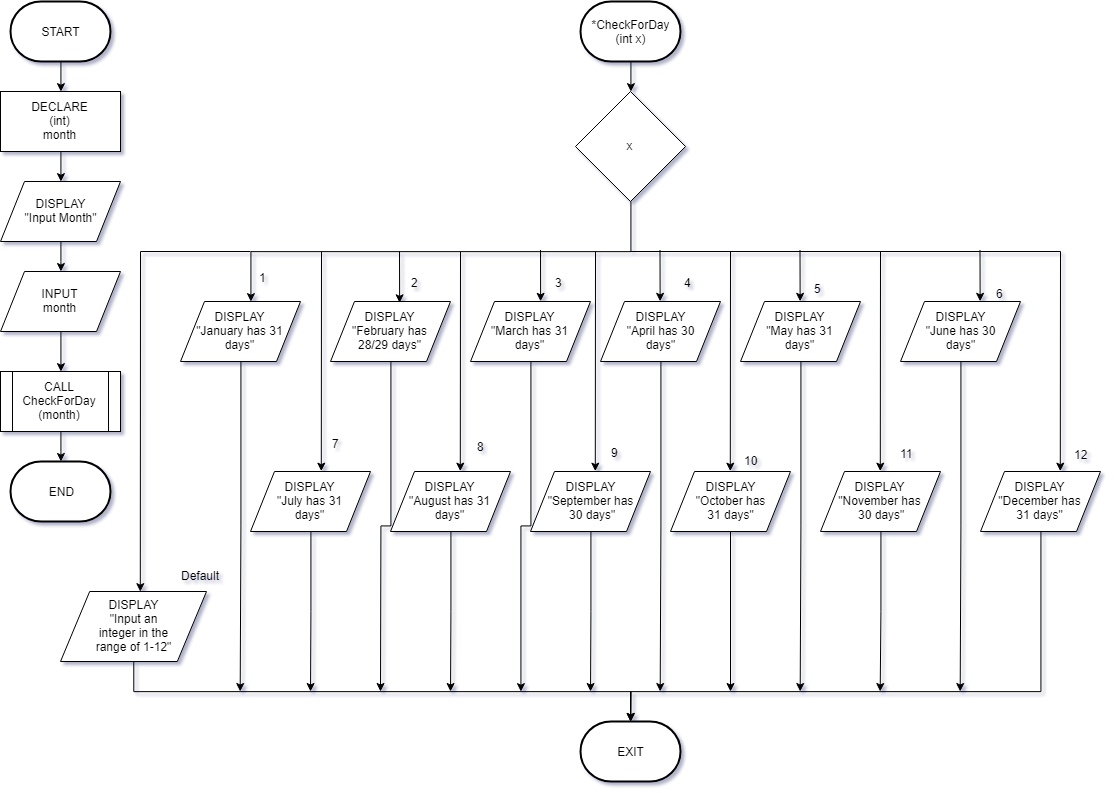

The diagram above was exported from draw.io. Its source (the exported page's mxGraphModel, read from the mxfile embedded in the PNG):
<mxGraphModel dx="2031" dy="1177" grid="1" gridSize="10" guides="1" tooltips="1" connect="1" arrows="1" fold="1" page="1" pageScale="1" pageWidth="1169" pageHeight="827" math="0" shadow="1">
  <root>
    <mxCell id="0" />
    <mxCell id="1" parent="0" />
    <mxCell id="nZsB95vVSCeNk0JQTl7x-7" style="edgeStyle=orthogonalEdgeStyle;rounded=0;orthogonalLoop=1;jettySize=auto;html=1;exitX=0.5;exitY=1;exitDx=0;exitDy=0;exitPerimeter=0;entryX=0.5;entryY=0;entryDx=0;entryDy=0;" edge="1" parent="1" source="nZsB95vVSCeNk0JQTl7x-1" target="nZsB95vVSCeNk0JQTl7x-2">
      <mxGeometry relative="1" as="geometry" />
    </mxCell>
    <mxCell id="nZsB95vVSCeNk0JQTl7x-1" value="START" style="strokeWidth=2;html=1;shape=mxgraph.flowchart.terminator;whiteSpace=wrap;" vertex="1" parent="1">
      <mxGeometry x="70" y="30" width="100" height="60" as="geometry" />
    </mxCell>
    <mxCell id="nZsB95vVSCeNk0JQTl7x-8" style="edgeStyle=orthogonalEdgeStyle;rounded=0;orthogonalLoop=1;jettySize=auto;html=1;exitX=0.5;exitY=1;exitDx=0;exitDy=0;entryX=0.5;entryY=0;entryDx=0;entryDy=0;" edge="1" parent="1" source="nZsB95vVSCeNk0JQTl7x-2" target="nZsB95vVSCeNk0JQTl7x-3">
      <mxGeometry relative="1" as="geometry" />
    </mxCell>
    <mxCell id="nZsB95vVSCeNk0JQTl7x-2" value="DECLARE&lt;br&gt;(int)&lt;br&gt;month" style="rounded=0;whiteSpace=wrap;html=1;" vertex="1" parent="1">
      <mxGeometry x="60" y="120" width="120" height="60" as="geometry" />
    </mxCell>
    <mxCell id="nZsB95vVSCeNk0JQTl7x-9" style="edgeStyle=orthogonalEdgeStyle;rounded=0;orthogonalLoop=1;jettySize=auto;html=1;exitX=0.5;exitY=1;exitDx=0;exitDy=0;" edge="1" parent="1" source="nZsB95vVSCeNk0JQTl7x-3" target="nZsB95vVSCeNk0JQTl7x-4">
      <mxGeometry relative="1" as="geometry" />
    </mxCell>
    <mxCell id="nZsB95vVSCeNk0JQTl7x-3" value="DISPLAY&lt;br&gt;&quot;Input Month&quot;" style="shape=parallelogram;perimeter=parallelogramPerimeter;whiteSpace=wrap;html=1;" vertex="1" parent="1">
      <mxGeometry x="60" y="210" width="120" height="60" as="geometry" />
    </mxCell>
    <mxCell id="nZsB95vVSCeNk0JQTl7x-10" style="edgeStyle=orthogonalEdgeStyle;rounded=0;orthogonalLoop=1;jettySize=auto;html=1;exitX=0.5;exitY=1;exitDx=0;exitDy=0;entryX=0.5;entryY=0;entryDx=0;entryDy=0;" edge="1" parent="1" source="nZsB95vVSCeNk0JQTl7x-4" target="nZsB95vVSCeNk0JQTl7x-5">
      <mxGeometry relative="1" as="geometry" />
    </mxCell>
    <mxCell id="nZsB95vVSCeNk0JQTl7x-4" value="INPUT&lt;br&gt;month" style="shape=parallelogram;perimeter=parallelogramPerimeter;whiteSpace=wrap;html=1;" vertex="1" parent="1">
      <mxGeometry x="60" y="300" width="120" height="60" as="geometry" />
    </mxCell>
    <mxCell id="nZsB95vVSCeNk0JQTl7x-11" style="edgeStyle=orthogonalEdgeStyle;rounded=0;orthogonalLoop=1;jettySize=auto;html=1;exitX=0.5;exitY=1;exitDx=0;exitDy=0;" edge="1" parent="1" source="nZsB95vVSCeNk0JQTl7x-5" target="nZsB95vVSCeNk0JQTl7x-6">
      <mxGeometry relative="1" as="geometry" />
    </mxCell>
    <mxCell id="nZsB95vVSCeNk0JQTl7x-5" value="CALL&lt;br&gt;CheckForDay&lt;br&gt;(month)" style="shape=process;whiteSpace=wrap;html=1;backgroundOutline=1;" vertex="1" parent="1">
      <mxGeometry x="60" y="400" width="120" height="60" as="geometry" />
    </mxCell>
    <mxCell id="nZsB95vVSCeNk0JQTl7x-6" value="END" style="strokeWidth=2;html=1;shape=mxgraph.flowchart.terminator;whiteSpace=wrap;" vertex="1" parent="1">
      <mxGeometry x="70" y="490" width="100" height="60" as="geometry" />
    </mxCell>
    <mxCell id="nZsB95vVSCeNk0JQTl7x-30" style="edgeStyle=orthogonalEdgeStyle;rounded=0;orthogonalLoop=1;jettySize=auto;html=1;exitX=0.5;exitY=1;exitDx=0;exitDy=0;exitPerimeter=0;entryX=0.5;entryY=0;entryDx=0;entryDy=0;" edge="1" parent="1" source="nZsB95vVSCeNk0JQTl7x-13" target="nZsB95vVSCeNk0JQTl7x-14">
      <mxGeometry relative="1" as="geometry" />
    </mxCell>
    <mxCell id="nZsB95vVSCeNk0JQTl7x-13" value="*CheckForDay&lt;br&gt;(int x)" style="strokeWidth=2;html=1;shape=mxgraph.flowchart.terminator;whiteSpace=wrap;" vertex="1" parent="1">
      <mxGeometry x="640" y="30" width="100" height="60" as="geometry" />
    </mxCell>
    <mxCell id="nZsB95vVSCeNk0JQTl7x-31" style="edgeStyle=orthogonalEdgeStyle;rounded=0;orthogonalLoop=1;jettySize=auto;html=1;exitX=0.5;exitY=1;exitDx=0;exitDy=0;entryX=0.59;entryY=-0.006;entryDx=0;entryDy=0;entryPerimeter=0;" edge="1" parent="1" source="nZsB95vVSCeNk0JQTl7x-14" target="nZsB95vVSCeNk0JQTl7x-15">
      <mxGeometry relative="1" as="geometry" />
    </mxCell>
    <mxCell id="nZsB95vVSCeNk0JQTl7x-14" value="x" style="rhombus;whiteSpace=wrap;html=1;" vertex="1" parent="1">
      <mxGeometry x="635" y="120" width="110" height="110" as="geometry" />
    </mxCell>
    <mxCell id="nZsB95vVSCeNk0JQTl7x-73" style="edgeStyle=orthogonalEdgeStyle;rounded=0;orthogonalLoop=1;jettySize=auto;html=1;exitX=0.5;exitY=1;exitDx=0;exitDy=0;" edge="1" parent="1" source="nZsB95vVSCeNk0JQTl7x-15">
      <mxGeometry relative="1" as="geometry">
        <mxPoint x="299.6896551724137" y="720" as="targetPoint" />
      </mxGeometry>
    </mxCell>
    <mxCell id="nZsB95vVSCeNk0JQTl7x-15" value="DISPLAY&lt;br&gt;&quot;January has 31 days&quot;" style="shape=parallelogram;perimeter=parallelogramPerimeter;whiteSpace=wrap;html=1;" vertex="1" parent="1">
      <mxGeometry x="240" y="330" width="120" height="60" as="geometry" />
    </mxCell>
    <mxCell id="nZsB95vVSCeNk0JQTl7x-75" style="edgeStyle=orthogonalEdgeStyle;rounded=0;orthogonalLoop=1;jettySize=auto;html=1;exitX=0.5;exitY=1;exitDx=0;exitDy=0;" edge="1" parent="1" source="nZsB95vVSCeNk0JQTl7x-16">
      <mxGeometry relative="1" as="geometry">
        <mxPoint x="440" y="720" as="targetPoint" />
      </mxGeometry>
    </mxCell>
    <mxCell id="nZsB95vVSCeNk0JQTl7x-16" value="DISPLAY&lt;br&gt;&quot;February has &lt;br&gt;28/29 days&quot;" style="shape=parallelogram;perimeter=parallelogramPerimeter;whiteSpace=wrap;html=1;" vertex="1" parent="1">
      <mxGeometry x="390" y="330" width="120" height="60" as="geometry" />
    </mxCell>
    <mxCell id="nZsB95vVSCeNk0JQTl7x-77" style="edgeStyle=orthogonalEdgeStyle;rounded=0;orthogonalLoop=1;jettySize=auto;html=1;exitX=0.5;exitY=1;exitDx=0;exitDy=0;" edge="1" parent="1" source="nZsB95vVSCeNk0JQTl7x-17">
      <mxGeometry relative="1" as="geometry">
        <mxPoint x="580" y="720" as="targetPoint" />
        <Array as="points">
          <mxPoint x="590" y="555" />
          <mxPoint x="580" y="555" />
        </Array>
      </mxGeometry>
    </mxCell>
    <mxCell id="nZsB95vVSCeNk0JQTl7x-17" value="DISPLAY&lt;br&gt;&quot;March has 31 &lt;br&gt;days&quot;" style="shape=parallelogram;perimeter=parallelogramPerimeter;whiteSpace=wrap;html=1;" vertex="1" parent="1">
      <mxGeometry x="530" y="330" width="120" height="60" as="geometry" />
    </mxCell>
    <mxCell id="nZsB95vVSCeNk0JQTl7x-80" style="edgeStyle=orthogonalEdgeStyle;rounded=0;orthogonalLoop=1;jettySize=auto;html=1;exitX=0.5;exitY=1;exitDx=0;exitDy=0;" edge="1" parent="1" source="nZsB95vVSCeNk0JQTl7x-18">
      <mxGeometry relative="1" as="geometry">
        <mxPoint x="719.689655172414" y="720" as="targetPoint" />
      </mxGeometry>
    </mxCell>
    <mxCell id="nZsB95vVSCeNk0JQTl7x-18" value="DISPLAY&lt;br&gt;&quot;April has 30&lt;br&gt;days&quot;" style="shape=parallelogram;perimeter=parallelogramPerimeter;whiteSpace=wrap;html=1;" vertex="1" parent="1">
      <mxGeometry x="660" y="330" width="120" height="60" as="geometry" />
    </mxCell>
    <mxCell id="nZsB95vVSCeNk0JQTl7x-82" style="edgeStyle=orthogonalEdgeStyle;rounded=0;orthogonalLoop=1;jettySize=auto;html=1;exitX=0.5;exitY=1;exitDx=0;exitDy=0;" edge="1" parent="1" source="nZsB95vVSCeNk0JQTl7x-19">
      <mxGeometry relative="1" as="geometry">
        <mxPoint x="859.689655172414" y="720" as="targetPoint" />
      </mxGeometry>
    </mxCell>
    <mxCell id="nZsB95vVSCeNk0JQTl7x-19" value="DISPLAY&lt;br&gt;&quot;May has 31 &lt;br&gt;days&quot;" style="shape=parallelogram;perimeter=parallelogramPerimeter;whiteSpace=wrap;html=1;" vertex="1" parent="1">
      <mxGeometry x="800" y="330" width="120" height="60" as="geometry" />
    </mxCell>
    <mxCell id="nZsB95vVSCeNk0JQTl7x-84" style="edgeStyle=orthogonalEdgeStyle;rounded=0;orthogonalLoop=1;jettySize=auto;html=1;exitX=0.5;exitY=1;exitDx=0;exitDy=0;" edge="1" parent="1" source="nZsB95vVSCeNk0JQTl7x-20">
      <mxGeometry relative="1" as="geometry">
        <mxPoint x="1019.689655172414" y="720" as="targetPoint" />
      </mxGeometry>
    </mxCell>
    <mxCell id="nZsB95vVSCeNk0JQTl7x-20" value="DISPLAY&lt;br&gt;&quot;June has 30&lt;br&gt;days&quot;" style="shape=parallelogram;perimeter=parallelogramPerimeter;whiteSpace=wrap;html=1;" vertex="1" parent="1">
      <mxGeometry x="960" y="330" width="120" height="60" as="geometry" />
    </mxCell>
    <mxCell id="nZsB95vVSCeNk0JQTl7x-74" style="edgeStyle=orthogonalEdgeStyle;rounded=0;orthogonalLoop=1;jettySize=auto;html=1;exitX=0.5;exitY=1;exitDx=0;exitDy=0;" edge="1" parent="1" source="nZsB95vVSCeNk0JQTl7x-21">
      <mxGeometry relative="1" as="geometry">
        <mxPoint x="370.0344827586207" y="720" as="targetPoint" />
      </mxGeometry>
    </mxCell>
    <mxCell id="nZsB95vVSCeNk0JQTl7x-21" value="DISPLAY&lt;br&gt;&quot;July has 31 &lt;br&gt;days&quot;" style="shape=parallelogram;perimeter=parallelogramPerimeter;whiteSpace=wrap;html=1;" vertex="1" parent="1">
      <mxGeometry x="310" y="500" width="120" height="60" as="geometry" />
    </mxCell>
    <mxCell id="nZsB95vVSCeNk0JQTl7x-76" style="edgeStyle=orthogonalEdgeStyle;rounded=0;orthogonalLoop=1;jettySize=auto;html=1;exitX=0.5;exitY=1;exitDx=0;exitDy=0;" edge="1" parent="1" source="nZsB95vVSCeNk0JQTl7x-22">
      <mxGeometry relative="1" as="geometry">
        <mxPoint x="510.0344827586207" y="720" as="targetPoint" />
      </mxGeometry>
    </mxCell>
    <mxCell id="nZsB95vVSCeNk0JQTl7x-22" value="DISPLAY&lt;br&gt;&quot;August has 31 &lt;br&gt;days&quot;" style="shape=parallelogram;perimeter=parallelogramPerimeter;whiteSpace=wrap;html=1;" vertex="1" parent="1">
      <mxGeometry x="450" y="500" width="120" height="60" as="geometry" />
    </mxCell>
    <mxCell id="nZsB95vVSCeNk0JQTl7x-78" style="edgeStyle=orthogonalEdgeStyle;rounded=0;orthogonalLoop=1;jettySize=auto;html=1;exitX=0.5;exitY=1;exitDx=0;exitDy=0;" edge="1" parent="1" source="nZsB95vVSCeNk0JQTl7x-24">
      <mxGeometry relative="1" as="geometry">
        <mxPoint x="650.0344827586207" y="720" as="targetPoint" />
      </mxGeometry>
    </mxCell>
    <mxCell id="nZsB95vVSCeNk0JQTl7x-24" value="DISPLAY&lt;br&gt;&quot;September has&lt;br&gt;&amp;nbsp;30 days&quot;" style="shape=parallelogram;perimeter=parallelogramPerimeter;whiteSpace=wrap;html=1;" vertex="1" parent="1">
      <mxGeometry x="590" y="500" width="120" height="60" as="geometry" />
    </mxCell>
    <mxCell id="nZsB95vVSCeNk0JQTl7x-79" style="edgeStyle=orthogonalEdgeStyle;rounded=0;orthogonalLoop=1;jettySize=auto;html=1;" edge="1" parent="1" source="nZsB95vVSCeNk0JQTl7x-25">
      <mxGeometry relative="1" as="geometry">
        <mxPoint x="790" y="720" as="targetPoint" />
      </mxGeometry>
    </mxCell>
    <mxCell id="nZsB95vVSCeNk0JQTl7x-25" value="DISPLAY&lt;br&gt;&quot;October has &lt;br&gt;31 days&quot;" style="shape=parallelogram;perimeter=parallelogramPerimeter;whiteSpace=wrap;html=1;" vertex="1" parent="1">
      <mxGeometry x="730" y="500" width="120" height="60" as="geometry" />
    </mxCell>
    <mxCell id="nZsB95vVSCeNk0JQTl7x-83" style="edgeStyle=orthogonalEdgeStyle;rounded=0;orthogonalLoop=1;jettySize=auto;html=1;exitX=0.5;exitY=1;exitDx=0;exitDy=0;" edge="1" parent="1" source="nZsB95vVSCeNk0JQTl7x-26">
      <mxGeometry relative="1" as="geometry">
        <mxPoint x="939.689655172414" y="720" as="targetPoint" />
      </mxGeometry>
    </mxCell>
    <mxCell id="nZsB95vVSCeNk0JQTl7x-26" value="DISPLAY&lt;br&gt;&quot;November has&lt;br&gt;&amp;nbsp;30 days&quot;" style="shape=parallelogram;perimeter=parallelogramPerimeter;whiteSpace=wrap;html=1;" vertex="1" parent="1">
      <mxGeometry x="880" y="500" width="120" height="60" as="geometry" />
    </mxCell>
    <mxCell id="nZsB95vVSCeNk0JQTl7x-71" style="edgeStyle=orthogonalEdgeStyle;rounded=0;orthogonalLoop=1;jettySize=auto;html=1;exitX=0.5;exitY=1;exitDx=0;exitDy=0;" edge="1" parent="1" source="nZsB95vVSCeNk0JQTl7x-27" target="nZsB95vVSCeNk0JQTl7x-66">
      <mxGeometry relative="1" as="geometry">
        <Array as="points">
          <mxPoint x="1100" y="720" />
          <mxPoint x="690" y="720" />
        </Array>
      </mxGeometry>
    </mxCell>
    <mxCell id="nZsB95vVSCeNk0JQTl7x-27" value="DISPLAY&lt;br&gt;&quot;December has &lt;br&gt;31 days&quot;" style="shape=parallelogram;perimeter=parallelogramPerimeter;whiteSpace=wrap;html=1;" vertex="1" parent="1">
      <mxGeometry x="1040" y="500" width="120" height="60" as="geometry" />
    </mxCell>
    <mxCell id="nZsB95vVSCeNk0JQTl7x-70" style="edgeStyle=orthogonalEdgeStyle;rounded=0;orthogonalLoop=1;jettySize=auto;html=1;exitX=0.5;exitY=1;exitDx=0;exitDy=0;" edge="1" parent="1" source="nZsB95vVSCeNk0JQTl7x-28">
      <mxGeometry relative="1" as="geometry">
        <mxPoint x="690" y="750" as="targetPoint" />
      </mxGeometry>
    </mxCell>
    <mxCell id="nZsB95vVSCeNk0JQTl7x-28" value="DISPLAY&lt;br&gt;&quot;Input an&lt;br&gt;&amp;nbsp;integer in the &lt;br&gt;range of 1-12&quot;" style="shape=parallelogram;perimeter=parallelogramPerimeter;whiteSpace=wrap;html=1;" vertex="1" parent="1">
      <mxGeometry x="120" y="620" width="146" height="70" as="geometry" />
    </mxCell>
    <mxCell id="nZsB95vVSCeNk0JQTl7x-32" value="" style="endArrow=classic;html=1;entryX=0.576;entryY=0.022;entryDx=0;entryDy=0;entryPerimeter=0;" edge="1" parent="1" target="nZsB95vVSCeNk0JQTl7x-16">
      <mxGeometry width="50" height="50" relative="1" as="geometry">
        <mxPoint x="459" y="280" as="sourcePoint" />
        <mxPoint x="140" y="720" as="targetPoint" />
      </mxGeometry>
    </mxCell>
    <mxCell id="nZsB95vVSCeNk0JQTl7x-33" value="" style="endArrow=classic;html=1;entryX=0.576;entryY=0.022;entryDx=0;entryDy=0;entryPerimeter=0;" edge="1" parent="1">
      <mxGeometry width="50" height="50" relative="1" as="geometry">
        <mxPoint x="600" y="278.4999999999999" as="sourcePoint" />
        <mxPoint x="600.1200000000001" y="329.81999999999994" as="targetPoint" />
      </mxGeometry>
    </mxCell>
    <mxCell id="nZsB95vVSCeNk0JQTl7x-34" value="" style="endArrow=classic;html=1;entryX=0.576;entryY=0.022;entryDx=0;entryDy=0;entryPerimeter=0;" edge="1" parent="1">
      <mxGeometry width="50" height="50" relative="1" as="geometry">
        <mxPoint x="719.5" y="278.5" as="sourcePoint" />
        <mxPoint x="719.6200000000003" y="329.82000000000005" as="targetPoint" />
      </mxGeometry>
    </mxCell>
    <mxCell id="nZsB95vVSCeNk0JQTl7x-35" value="" style="endArrow=classic;html=1;entryX=0.576;entryY=0.022;entryDx=0;entryDy=0;entryPerimeter=0;" edge="1" parent="1">
      <mxGeometry width="50" height="50" relative="1" as="geometry">
        <mxPoint x="859.5000000000002" y="278.5" as="sourcePoint" />
        <mxPoint x="859.6200000000003" y="329.82000000000005" as="targetPoint" />
      </mxGeometry>
    </mxCell>
    <mxCell id="nZsB95vVSCeNk0JQTl7x-36" value="" style="endArrow=classic;html=1;entryX=0.576;entryY=0.022;entryDx=0;entryDy=0;entryPerimeter=0;" edge="1" parent="1">
      <mxGeometry width="50" height="50" relative="1" as="geometry">
        <mxPoint x="1039.5000000000002" y="278.5" as="sourcePoint" />
        <mxPoint x="1039.6200000000003" y="329.82000000000005" as="targetPoint" />
      </mxGeometry>
    </mxCell>
    <mxCell id="nZsB95vVSCeNk0JQTl7x-38" value="" style="endArrow=none;html=1;rounded=0;" edge="1" parent="1">
      <mxGeometry width="50" height="50" relative="1" as="geometry">
        <mxPoint x="690" y="280" as="sourcePoint" />
        <mxPoint x="1040" y="280" as="targetPoint" />
      </mxGeometry>
    </mxCell>
    <mxCell id="nZsB95vVSCeNk0JQTl7x-39" value="" style="endArrow=classic;html=1;entryX=0.59;entryY=-0.006;entryDx=0;entryDy=0;entryPerimeter=0;" edge="1" parent="1" target="nZsB95vVSCeNk0JQTl7x-21">
      <mxGeometry width="50" height="50" relative="1" as="geometry">
        <mxPoint x="381" y="280" as="sourcePoint" />
        <mxPoint x="410" y="430" as="targetPoint" />
      </mxGeometry>
    </mxCell>
    <mxCell id="nZsB95vVSCeNk0JQTl7x-40" value="" style="endArrow=classic;html=1;entryX=0.59;entryY=-0.006;entryDx=0;entryDy=0;entryPerimeter=0;" edge="1" parent="1">
      <mxGeometry width="50" height="50" relative="1" as="geometry">
        <mxPoint x="520" y="279.9999999999999" as="sourcePoint" />
        <mxPoint x="519.8000000000002" y="499.6399999999999" as="targetPoint" />
      </mxGeometry>
    </mxCell>
    <mxCell id="nZsB95vVSCeNk0JQTl7x-41" value="" style="endArrow=classic;html=1;entryX=0.59;entryY=-0.006;entryDx=0;entryDy=0;entryPerimeter=0;" edge="1" parent="1">
      <mxGeometry width="50" height="50" relative="1" as="geometry">
        <mxPoint x="655" y="279.9999999999999" as="sourcePoint" />
        <mxPoint x="654.8000000000002" y="499.6399999999999" as="targetPoint" />
      </mxGeometry>
    </mxCell>
    <mxCell id="nZsB95vVSCeNk0JQTl7x-42" value="" style="endArrow=classic;html=1;entryX=0.59;entryY=-0.006;entryDx=0;entryDy=0;entryPerimeter=0;" edge="1" parent="1">
      <mxGeometry width="50" height="50" relative="1" as="geometry">
        <mxPoint x="790" y="279.9999999999999" as="sourcePoint" />
        <mxPoint x="789.8000000000002" y="499.6399999999999" as="targetPoint" />
      </mxGeometry>
    </mxCell>
    <mxCell id="nZsB95vVSCeNk0JQTl7x-43" value="" style="endArrow=classic;html=1;entryX=0.59;entryY=-0.006;entryDx=0;entryDy=0;entryPerimeter=0;" edge="1" parent="1">
      <mxGeometry width="50" height="50" relative="1" as="geometry">
        <mxPoint x="940" y="279.9999999999999" as="sourcePoint" />
        <mxPoint x="939.8000000000002" y="499.6399999999999" as="targetPoint" />
      </mxGeometry>
    </mxCell>
    <mxCell id="nZsB95vVSCeNk0JQTl7x-44" value="" style="endArrow=classic;html=1;entryX=0.59;entryY=-0.006;entryDx=0;entryDy=0;entryPerimeter=0;" edge="1" parent="1">
      <mxGeometry width="50" height="50" relative="1" as="geometry">
        <mxPoint x="1120" y="279.9999999999999" as="sourcePoint" />
        <mxPoint x="1119.8000000000002" y="499.6399999999999" as="targetPoint" />
      </mxGeometry>
    </mxCell>
    <mxCell id="nZsB95vVSCeNk0JQTl7x-45" value="" style="endArrow=none;html=1;" edge="1" parent="1">
      <mxGeometry width="50" height="50" relative="1" as="geometry">
        <mxPoint x="1040" y="280" as="sourcePoint" />
        <mxPoint x="1120" y="280" as="targetPoint" />
      </mxGeometry>
    </mxCell>
    <mxCell id="nZsB95vVSCeNk0JQTl7x-46" value="" style="endArrow=classic;html=1;entryX=0.59;entryY=-0.006;entryDx=0;entryDy=0;entryPerimeter=0;" edge="1" parent="1">
      <mxGeometry width="50" height="50" relative="1" as="geometry">
        <mxPoint x="200" y="280" as="sourcePoint" />
        <mxPoint x="199.80000000000018" y="620.1399999999999" as="targetPoint" />
      </mxGeometry>
    </mxCell>
    <mxCell id="nZsB95vVSCeNk0JQTl7x-48" value="1" style="text;html=1;resizable=0;points=[];autosize=1;align=left;verticalAlign=top;spacingTop=-4;" vertex="1" parent="1">
      <mxGeometry x="317" y="297" width="20" height="20" as="geometry" />
    </mxCell>
    <mxCell id="nZsB95vVSCeNk0JQTl7x-53" value="2" style="text;html=1;resizable=0;points=[];autosize=1;align=left;verticalAlign=top;spacingTop=-4;" vertex="1" parent="1">
      <mxGeometry x="469" y="302" width="20" height="20" as="geometry" />
    </mxCell>
    <mxCell id="nZsB95vVSCeNk0JQTl7x-54" value="3" style="text;html=1;resizable=0;points=[];autosize=1;align=left;verticalAlign=top;spacingTop=-4;" vertex="1" parent="1">
      <mxGeometry x="613" y="302" width="20" height="20" as="geometry" />
    </mxCell>
    <mxCell id="nZsB95vVSCeNk0JQTl7x-55" value="4" style="text;html=1;resizable=0;points=[];autosize=1;align=left;verticalAlign=top;spacingTop=-4;" vertex="1" parent="1">
      <mxGeometry x="742" y="302" width="20" height="20" as="geometry" />
    </mxCell>
    <mxCell id="nZsB95vVSCeNk0JQTl7x-56" value="5" style="text;html=1;resizable=0;points=[];autosize=1;align=left;verticalAlign=top;spacingTop=-4;" vertex="1" parent="1">
      <mxGeometry x="872" y="308" width="20" height="20" as="geometry" />
    </mxCell>
    <mxCell id="nZsB95vVSCeNk0JQTl7x-57" value="6" style="text;html=1;resizable=0;points=[];autosize=1;align=left;verticalAlign=top;spacingTop=-4;" vertex="1" parent="1">
      <mxGeometry x="1054" y="313" width="20" height="20" as="geometry" />
    </mxCell>
    <mxCell id="nZsB95vVSCeNk0JQTl7x-58" value="7" style="text;html=1;resizable=0;points=[];autosize=1;align=left;verticalAlign=top;spacingTop=-4;" vertex="1" parent="1">
      <mxGeometry x="390" y="463" width="20" height="20" as="geometry" />
    </mxCell>
    <mxCell id="nZsB95vVSCeNk0JQTl7x-59" value="8" style="text;html=1;resizable=0;points=[];autosize=1;align=left;verticalAlign=top;spacingTop=-4;" vertex="1" parent="1">
      <mxGeometry x="535" y="466" width="20" height="20" as="geometry" />
    </mxCell>
    <mxCell id="nZsB95vVSCeNk0JQTl7x-60" value="9" style="text;html=1;resizable=0;points=[];autosize=1;align=left;verticalAlign=top;spacingTop=-4;" vertex="1" parent="1">
      <mxGeometry x="669" y="472" width="20" height="20" as="geometry" />
    </mxCell>
    <mxCell id="nZsB95vVSCeNk0JQTl7x-61" value="10" style="text;html=1;resizable=0;points=[];autosize=1;align=left;verticalAlign=top;spacingTop=-4;" vertex="1" parent="1">
      <mxGeometry x="802" y="480" width="30" height="20" as="geometry" />
    </mxCell>
    <mxCell id="nZsB95vVSCeNk0JQTl7x-62" value="11" style="text;html=1;resizable=0;points=[];autosize=1;align=left;verticalAlign=top;spacingTop=-4;" vertex="1" parent="1">
      <mxGeometry x="958" y="473" width="30" height="20" as="geometry" />
    </mxCell>
    <mxCell id="nZsB95vVSCeNk0JQTl7x-63" value="12" style="text;html=1;resizable=0;points=[];autosize=1;align=left;verticalAlign=top;spacingTop=-4;" vertex="1" parent="1">
      <mxGeometry x="1132" y="474" width="30" height="20" as="geometry" />
    </mxCell>
    <mxCell id="nZsB95vVSCeNk0JQTl7x-64" value="Default" style="text;html=1;resizable=0;points=[];autosize=1;align=left;verticalAlign=top;spacingTop=-4;" vertex="1" parent="1">
      <mxGeometry x="239" y="595" width="50" height="20" as="geometry" />
    </mxCell>
    <mxCell id="nZsB95vVSCeNk0JQTl7x-65" value="" style="endArrow=none;html=1;" edge="1" parent="1">
      <mxGeometry width="50" height="50" relative="1" as="geometry">
        <mxPoint x="200" y="280" as="sourcePoint" />
        <mxPoint x="310" y="280" as="targetPoint" />
      </mxGeometry>
    </mxCell>
    <mxCell id="nZsB95vVSCeNk0JQTl7x-66" value="EXIT" style="strokeWidth=2;html=1;shape=mxgraph.flowchart.terminator;whiteSpace=wrap;" vertex="1" parent="1">
      <mxGeometry x="640" y="750" width="100" height="60" as="geometry" />
    </mxCell>
    <mxCell id="nZsB95vVSCeNk0JQTl7x-67" value="" style="endArrow=classic;html=1;entryX=0.5;entryY=0;entryDx=0;entryDy=0;entryPerimeter=0;" edge="1" parent="1" target="nZsB95vVSCeNk0JQTl7x-66">
      <mxGeometry width="50" height="50" relative="1" as="geometry">
        <mxPoint x="690" y="720" as="sourcePoint" />
        <mxPoint x="720" y="700" as="targetPoint" />
      </mxGeometry>
    </mxCell>
  </root>
</mxGraphModel>